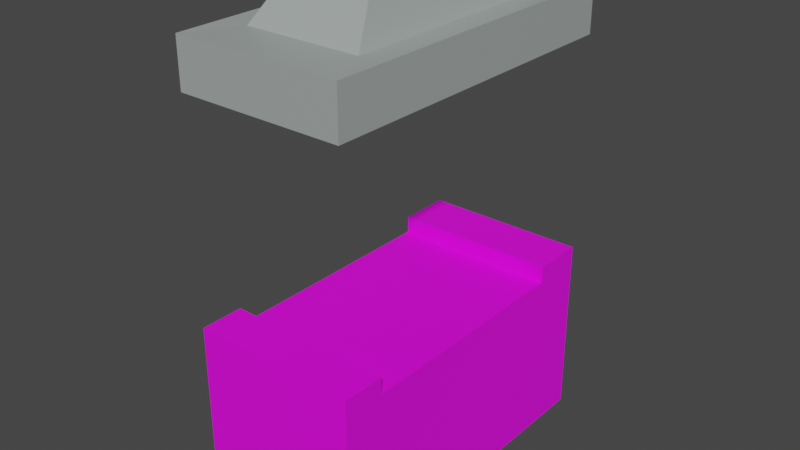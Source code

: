 # Source: DeliveryZone.blend  (saved by Blender 2.92.15; exported with 4.5.12 LTS)
import bpy
from mathutils import Matrix  # noqa: F401  (used for matrix-valued properties, if any)

bpy.ops.wm.read_factory_settings(use_empty=True)
scene = bpy.context.scene
scene.name = 'Scene'

# ---- collections
col_collection = bpy.data.collections.new('Collection'); scene.collection.children.link(col_collection)

# ---- images (referenced by path relative to the original .blend; pixels are not part of the script)
import os
ASSET_DIR = os.environ.get("B2B_ASSET_DIR", "")  # directory of the original .blend (textures are referenced by path, not embedded)
HERE = os.path.dirname(os.path.abspath(__file__))  # packed textures are extracted next to this script under _unpacked/

def load_image(name, relpath, width, height, colorspace="sRGB"):
    """Load a texture the original file referenced (path relative to the .blend, or extracted next to this script)."""
    p = next((c for c in (os.path.join(HERE, relpath), os.path.join(ASSET_DIR, relpath)) if relpath and os.path.exists(c)), "")
    if p:
        img = bpy.data.images.load(p, check_existing=True)
        img.name = name
    else:  # same state as the original file: an image datablock whose file is absent (Cycles renders it pink)
        img = bpy.data.images.new(name, width, height)
        img.source = "FILE"
        img.filepath = "//" + (relpath or name)
    img.colorspace_settings.name = colorspace
    return img
img_tabletexture_png = load_image('tableTexture.png', 'tableTexture.png', 1024, 1024, 'sRGB')

# ---- materials (node trees are filled in below, after node groups)
mat_material = bpy.data.materials.new('Material')
mat_006 = bpy.data.materials.new('Материал.006')

# ---- material node trees
mat_material.use_nodes = True; mat_material.node_tree.nodes.clear()
_N = mat_material.node_tree.nodes; _L = mat_material.node_tree.links
n0 = _N.new('ShaderNodeBsdfPrincipled'); n0.name = 'Principled BSDF'; n0.location = (10, 300)
n0.distribution = 'GGX'
n0.subsurface_method = 'BURLEY'
n0.inputs[3].default_value = 1.45
n0.inputs[27].default_value = (0.0, 0.0, 0.0, 1.0)
n0.inputs[28].default_value = 1.0
n1 = _N.new('ShaderNodeOutputMaterial'); n1.name = 'Material Output'; n1.location = (300, 300)
n2 = _N.new('ShaderNodeTexImage'); n2.name = 'Image Texture'; n2.location = (-387, 9)
n2.image = img_tabletexture_png
_L.new(n0.outputs[0], n1.inputs[0])
_L.new(n2.outputs[0], n0.inputs[0])
n1.is_active_output = True
mat_006.use_nodes = True; mat_006.node_tree.nodes.clear()
_N = mat_006.node_tree.nodes; _L = mat_006.node_tree.links
n0 = _N.new('ShaderNodeBsdfPrincipled'); n0.name = 'Principled BSDF'; n0.location = (10, 300)
n0.distribution = 'GGX'
n0.subsurface_method = 'BURLEY'
n0.inputs[3].default_value = 1.45
n0.inputs[27].default_value = (0.0, 0.0, 0.0, 1.0)
n0.inputs[28].default_value = 1.0
n1 = _N.new('ShaderNodeOutputMaterial'); n1.name = 'Material Output'; n1.location = (300, 300)
n2 = _N.new('ShaderNodeRGB'); n2.name = 'RGB'; n2.location = (-361, 312)
n2.outputs[0].default_value = (0.3673, 0.4064, 0.3888, 1.0)
_L.new(n0.outputs[0], n1.inputs[0])
_L.new(n2.outputs[0], n0.inputs[0])
n1.is_active_output = True

# ---- world
world_world = bpy.data.worlds.new('World'); scene.world = world_world
world_world.use_nodes = True; world_world.node_tree.nodes.clear()
_N = world_world.node_tree.nodes; _L = world_world.node_tree.links
n0 = _N.new('ShaderNodeOutputWorld'); n0.name = 'World Output'; n0.location = (300, 300)
n1 = _N.new('ShaderNodeBackground'); n1.name = 'Background'; n1.location = (10, 300)
n1.inputs[0].default_value = (0.05088, 0.05088, 0.05088, 1.0)
_L.new(n1.outputs[0], n0.inputs[0])
n0.is_active_output = True
world_world.color = (0.05088, 0.05088, 0.05088)
world_world.use_sun_shadow = False
world_world.sun_shadow_jitter_overblur = 0.0

# ---- meshes
me_x = bpy.data.meshes.new('Куб')
me_x.from_pydata([(-1.0, -1.0, -1.0), (-1.0, -1.0, 1.0), (-1.0, 1.0, -1.0), (-1.0, 1.0, 1.0), (1.0, -1.0, -1.0), (1.0, -1.0, 1.0), (1.0, 1.0, -1.0), (1.0, 1.0, 1.0), (-1.0, -0.7409, -1.0), (-1.0, -0.7409, 1.0), (1.0, -0.7409, -1.0), (1.0, -0.7409, 1.0), (-1.0, 0.6806, 1.0), (1.0, 0.6806, -1.0), (-1.0, 0.6806, -1.0), (1.0, 0.6806, 1.0), (-1.0, 0.6806, 1.201), (-1.0, 1.0, 1.201), (1.0, 1.0, 1.201), (1.0, 0.6806, 1.201), (1.0, -0.7409, 1.206), (1.0, -1.0, 1.206), (-1.0, -1.0, 1.206), (-1.0, -0.7409, 1.206)], [], [(14, 12, 3, 2), (2, 3, 7, 6), (10, 11, 5, 4), (4, 5, 1, 0), (8, 10, 4, 0), (1, 5, 21, 22), (15, 12, 9, 11), (14, 13, 10, 8), (13, 15, 11, 10), (0, 1, 9, 8), (6, 7, 15, 13), (2, 6, 13, 14), (7, 3, 17, 18), (8, 9, 12, 14), (18, 17, 16, 19), (15, 7, 18, 19), (12, 15, 19, 16), (3, 12, 16, 17), (20, 23, 22, 21), (11, 9, 23, 20), (5, 11, 20, 21), (9, 1, 22, 23)])
_uv = me_x.uv_layers.new(name='UVКарта')
_uv.uv.foreach_set('vector', [0.375, 0.2101, 0.625, 0.2101, 0.625, 0.25, 0.375, 0.25, 0.375, 0.25, 0.625, 0.25, 0.625, 0.5, 0.375, 0.5, 0.375, 0.7176, 0.625, 0.7176, 0.625, 0.75, 0.375, 0.75, 0.375, 0.75, 0.625, 0.75, 0.625, 1.0, 0.375, 1.0, 0.125, 0.7176, 0.375, 0.7176, 0.375, 0.75, 0.125, 0.75, 0.625, 1.0, 0.625, 0.75, 0.625, 0.75, 0.625, 1.0, 1.192e-07, -7.027e-05, 0.9987, -7.027e-05, 1.0, 0.9926, -0.006535, 1.001, 0.125, 0.5399, 0.375, 0.5399, 0.375, 0.7176, 0.125, 0.7176, 0.375, 0.5399, 0.625, 0.5399, 0.625, 0.7176, 0.375, 0.7176, 0.375, 0.0, 0.625, 0.0, 0.625, 0.03238, 0.375, 0.03238, 0.375, 0.5, 0.625, 0.5, 0.625, 0.5399, 0.375, 0.5399, 0.125, 0.5, 0.375, 0.5, 0.375, 0.5399, 0.125, 0.5399, 0.625, 0.5, 0.625, 0.25, 0.625, 0.25, 0.625, 0.5, 0.375, 0.03238, 0.625, 0.03238, 0.625, 0.2101, 0.375, 0.2101, 0.625, 0.5, 0.875, 0.5, 0.875, 0.5399, 0.625, 0.5399, 0.625, 0.5399, 0.625, 0.5, 0.625, 0.5, 0.625, 0.5399, 0.875, 0.5399, 0.625, 0.5399, 0.625, 0.5399, 0.875, 0.5399, 0.625, 0.25, 0.625, 0.2101, 0.625, 0.2101, 0.625, 0.25, 0.625, 0.7176, 0.875, 0.7176, 0.875, 0.75, 0.625, 0.75, 0.625, 0.7176, 0.875, 0.7176, 0.875, 0.7176, 0.625, 0.7176, 0.625, 0.75, 0.625, 0.7176, 0.625, 0.7176, 0.625, 0.75, 0.625, 0.03238, 0.625, 0.0, 0.625, 0.0, 0.625, 0.03238])
me_x.materials.append(mat_material)
me_x.use_remesh_fix_poles = True
me_x.use_remesh_preserve_attributes = False
me_x.use_mirror_vertex_groups = False
me_x.update()
me_001 = bpy.data.meshes.new('Куб.001')
me_001.from_pydata([(-1.0, -1.0, -1.0), (-1.0, -1.0, 1.0), (-1.0, 1.0, -1.0), (-1.0, 1.0, 1.0), (1.0, -1.0, -1.0), (1.0, -1.0, 1.0), (1.0, 1.0, -1.0), (1.0, 1.0, 1.0), (-0.6972, -0.6972, 0.962), (-0.6972, 0.6972, 0.962), (0.6972, 0.6972, 0.962), (0.6972, -0.6972, 0.962), (-0.4758, -0.4758, 2.853), (-0.4758, 0.4758, 2.853), (0.4758, 0.4758, 2.853), (0.4758, -0.4758, 2.853)], [], [(0, 1, 3, 2), (2, 3, 7, 6), (6, 7, 5, 4), (4, 5, 1, 0), (2, 6, 4, 0), (5, 7, 10, 11), (8, 11, 15, 12), (3, 1, 8, 9), (1, 5, 11, 8), (7, 3, 9, 10), (14, 13, 12, 15), (10, 9, 13, 14), (11, 10, 14, 15), (9, 8, 12, 13)])
_uv = me_001.uv_layers.new(name='UVКарта')
_uv.uv.foreach_set('vector', [0.375, 0.0, 0.625, 0.0, 0.625, 0.25, 0.375, 0.25, 0.375, 0.25, 0.625, 0.25, 0.625, 0.5, 0.375, 0.5, 0.375, 0.5, 0.625, 0.5, 0.625, 0.75, 0.375, 0.75, 0.375, 0.75, 0.625, 0.75, 0.625, 1.0, 0.375, 1.0, 0.125, 0.5, 0.375, 0.5, 0.375, 0.75, 0.125, 0.75, 0.625, 0.75, 0.625, 0.5, 0.625, 0.5, 0.625, 0.75, 0.625, 1.0, 0.625, 0.75, 0.625, 0.75, 0.625, 1.0, 0.625, 0.25, 0.625, 0.0, 0.625, 0.0, 0.625, 0.25, 0.625, 1.0, 0.625, 0.75, 0.625, 0.75, 0.625, 1.0, 0.625, 0.5, 0.625, 0.25, 0.625, 0.25, 0.625, 0.5, 0.625, 0.5, 0.875, 0.5, 0.875, 0.75, 0.625, 0.75, 0.625, 0.5, 0.625, 0.25, 0.625, 0.25, 0.625, 0.5, 0.625, 0.75, 0.625, 0.5, 0.625, 0.5, 0.625, 0.75, 0.625, 0.25, 0.625, 0.0, 0.625, 0.0, 0.625, 0.25])
me_001.materials.append(mat_006)
me_001.use_remesh_fix_poles = True
me_001.use_remesh_preserve_attributes = False
me_001.use_mirror_vertex_groups = False
me_001.update()

# ---- objects
ob_lower = bpy.data.objects.new('Lower', me_x)
ob_upper = bpy.data.objects.new('Upper', me_001)

# ---- transforms, parenting, visibility, modifiers, constraints
ob_lower.location = (0.0, 0.0, 1.0)
ob_lower.scale = (1.0, 2.0, 1.0)
ob_lower.lineart.crease_threshold = 0.0
ob_upper.location = (0.0, 0.0, 5.097)
ob_upper.scale = (1.0, 2.0, 0.2858)
ob_upper.lineart.crease_threshold = 0.0

# ---- collection membership
col_collection.objects.link(ob_lower)
col_collection.objects.link(ob_upper)

# ---- scene / render settings (as saved in the file)
scene.frame_start = 1; scene.frame_end = 250; scene.frame_set(1)
scene.render.engine = 'CYCLES'
scene.cycles.samples = 128
scene.cycles.sampling_pattern = 'TABULATED_SOBOL'
scene.cycles.use_adaptive_sampling = False
scene.cycles.use_light_tree = False
scene.view_settings.view_transform = 'Filmic'
bpy.context.view_layer.update()

# ---- added for rendering (the .blend has no active camera and no usable light): camera, sun
cam_auto = bpy.data.cameras.new('AutoCamera')
cam_auto.lens = 50.0
cam_auto.sensor_width = 36.0
cam_auto.clip_end = 1000.0
ob_auto_camera = bpy.data.objects.new('AutoCamera', cam_auto)
scene.collection.objects.link(ob_auto_camera)
ob_auto_camera.location = (6.85926, -8.23111, 8.44383)
ob_auto_camera.rotation_euler = (1.09748, -7.21219e-08, 0.694738)
scene.camera = ob_auto_camera
light_auto_sun = bpy.data.lights.new('AutoSun', 'SUN')
light_auto_sun.energy = 3.0
light_auto_sun.angle = 0.0523599
ob_auto_sun = bpy.data.objects.new('AutoSun', light_auto_sun)
scene.collection.objects.link(ob_auto_sun)
ob_auto_sun.rotation_euler = (0.872665, 0.174533, 0.523599)
bpy.context.view_layer.update()
